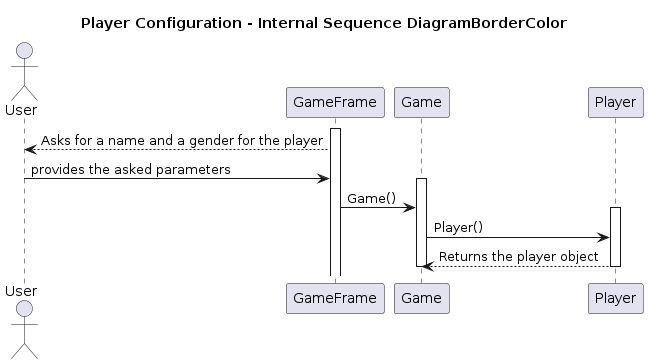

The diagram above was rendered by PlantUML. Its source (embedded in the PNG):
@startuml
title Player Configuration - Internal Sequence DiagramBorderColor

actor User
participant GameFrame
participant Game
participant Player

activate GameFrame
GameFrame --> User: Asks for a name and a gender for the player
User -> GameFrame : provides the asked parameters

activate Game
GameFrame -> Game: Game()

activate Player
Game -> Player: Player()
Player --> Game : Returns the player object

deactivate Player
deactivate Game
@enduml